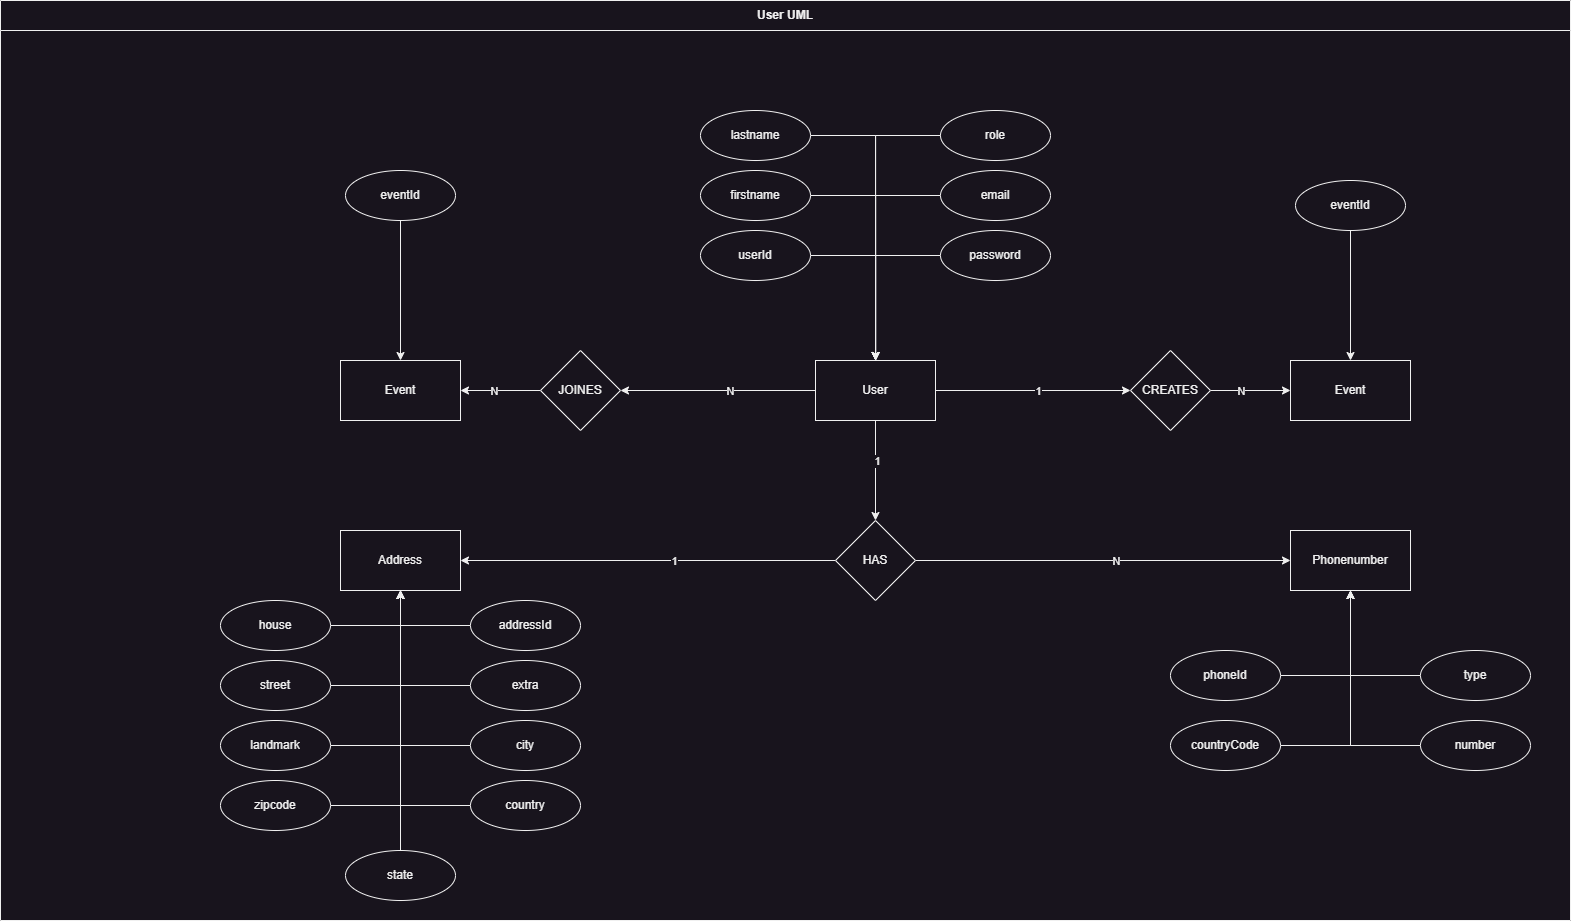

The diagram above was exported from draw.io. Its source (the exported page's mxGraphModel, read from the mxfile embedded in the PNG):
<mxGraphModel dx="2762" dy="1115" grid="1" gridSize="10" guides="1" tooltips="1" connect="1" arrows="1" fold="1" page="1" pageScale="1" pageWidth="850" pageHeight="1100" math="0" shadow="0">
  <root>
    <mxCell id="0" />
    <mxCell id="1" parent="0" />
    <mxCell id="sN-g3dIHPYIdpaUn13t0-16" style="edgeStyle=orthogonalEdgeStyle;rounded=0;orthogonalLoop=1;jettySize=auto;html=1;" parent="1" source="sN-g3dIHPYIdpaUn13t0-1" target="sN-g3dIHPYIdpaUn13t0-15" edge="1">
      <mxGeometry relative="1" as="geometry" />
    </mxCell>
    <mxCell id="sN-g3dIHPYIdpaUn13t0-18" value="1" style="edgeLabel;html=1;align=center;verticalAlign=middle;resizable=0;points=[];" parent="sN-g3dIHPYIdpaUn13t0-16" vertex="1" connectable="0">
      <mxGeometry x="-0.21" y="1" relative="1" as="geometry">
        <mxPoint as="offset" />
      </mxGeometry>
    </mxCell>
    <mxCell id="sN-g3dIHPYIdpaUn13t0-53" style="edgeStyle=orthogonalEdgeStyle;rounded=0;orthogonalLoop=1;jettySize=auto;html=1;" parent="1" source="sN-g3dIHPYIdpaUn13t0-1" target="sN-g3dIHPYIdpaUn13t0-52" edge="1">
      <mxGeometry relative="1" as="geometry" />
    </mxCell>
    <mxCell id="sN-g3dIHPYIdpaUn13t0-55" value="1" style="edgeLabel;html=1;align=center;verticalAlign=middle;resizable=0;points=[];" parent="sN-g3dIHPYIdpaUn13t0-53" vertex="1" connectable="0">
      <mxGeometry x="0.0504" relative="1" as="geometry">
        <mxPoint as="offset" />
      </mxGeometry>
    </mxCell>
    <mxCell id="sN-g3dIHPYIdpaUn13t0-62" style="edgeStyle=orthogonalEdgeStyle;rounded=0;orthogonalLoop=1;jettySize=auto;html=1;" parent="1" source="sN-g3dIHPYIdpaUn13t0-1" target="sN-g3dIHPYIdpaUn13t0-61" edge="1">
      <mxGeometry relative="1" as="geometry" />
    </mxCell>
    <mxCell id="sN-g3dIHPYIdpaUn13t0-67" value="N" style="edgeLabel;html=1;align=center;verticalAlign=middle;resizable=0;points=[];" parent="sN-g3dIHPYIdpaUn13t0-62" vertex="1" connectable="0">
      <mxGeometry x="-0.1282" relative="1" as="geometry">
        <mxPoint as="offset" />
      </mxGeometry>
    </mxCell>
    <mxCell id="sN-g3dIHPYIdpaUn13t0-1" value="User" style="rounded=0;whiteSpace=wrap;html=1;" parent="1" vertex="1">
      <mxGeometry x="15" y="490" width="120" height="60" as="geometry" />
    </mxCell>
    <mxCell id="sN-g3dIHPYIdpaUn13t0-3" style="edgeStyle=orthogonalEdgeStyle;rounded=0;orthogonalLoop=1;jettySize=auto;html=1;" parent="1" source="sN-g3dIHPYIdpaUn13t0-2" target="sN-g3dIHPYIdpaUn13t0-1" edge="1">
      <mxGeometry relative="1" as="geometry" />
    </mxCell>
    <mxCell id="sN-g3dIHPYIdpaUn13t0-5" style="edgeStyle=orthogonalEdgeStyle;rounded=0;orthogonalLoop=1;jettySize=auto;html=1;" parent="1" source="sN-g3dIHPYIdpaUn13t0-4" target="sN-g3dIHPYIdpaUn13t0-1" edge="1">
      <mxGeometry relative="1" as="geometry" />
    </mxCell>
    <mxCell id="sN-g3dIHPYIdpaUn13t0-7" style="edgeStyle=orthogonalEdgeStyle;rounded=0;orthogonalLoop=1;jettySize=auto;html=1;entryX=0.5;entryY=0;entryDx=0;entryDy=0;" parent="1" source="sN-g3dIHPYIdpaUn13t0-6" target="sN-g3dIHPYIdpaUn13t0-1" edge="1">
      <mxGeometry relative="1" as="geometry" />
    </mxCell>
    <mxCell id="sN-g3dIHPYIdpaUn13t0-10" style="edgeStyle=orthogonalEdgeStyle;rounded=0;orthogonalLoop=1;jettySize=auto;html=1;" parent="1" source="sN-g3dIHPYIdpaUn13t0-8" target="sN-g3dIHPYIdpaUn13t0-1" edge="1">
      <mxGeometry relative="1" as="geometry" />
    </mxCell>
    <mxCell id="sN-g3dIHPYIdpaUn13t0-11" style="edgeStyle=orthogonalEdgeStyle;rounded=0;orthogonalLoop=1;jettySize=auto;html=1;" parent="1" source="sN-g3dIHPYIdpaUn13t0-9" target="sN-g3dIHPYIdpaUn13t0-1" edge="1">
      <mxGeometry relative="1" as="geometry" />
    </mxCell>
    <mxCell id="sN-g3dIHPYIdpaUn13t0-12" value="Address" style="rounded=0;whiteSpace=wrap;html=1;" parent="1" vertex="1">
      <mxGeometry x="-460" y="660" width="120" height="60" as="geometry" />
    </mxCell>
    <mxCell id="sN-g3dIHPYIdpaUn13t0-17" style="edgeStyle=orthogonalEdgeStyle;rounded=0;orthogonalLoop=1;jettySize=auto;html=1;" parent="1" source="sN-g3dIHPYIdpaUn13t0-15" target="sN-g3dIHPYIdpaUn13t0-12" edge="1">
      <mxGeometry relative="1" as="geometry" />
    </mxCell>
    <mxCell id="sN-g3dIHPYIdpaUn13t0-19" value="1" style="edgeLabel;html=1;align=center;verticalAlign=middle;resizable=0;points=[];" parent="sN-g3dIHPYIdpaUn13t0-17" vertex="1" connectable="0">
      <mxGeometry x="-0.1391" relative="1" as="geometry">
        <mxPoint as="offset" />
      </mxGeometry>
    </mxCell>
    <mxCell id="sN-g3dIHPYIdpaUn13t0-42" style="edgeStyle=orthogonalEdgeStyle;rounded=0;orthogonalLoop=1;jettySize=auto;html=1;" parent="1" source="sN-g3dIHPYIdpaUn13t0-15" target="sN-g3dIHPYIdpaUn13t0-40" edge="1">
      <mxGeometry relative="1" as="geometry" />
    </mxCell>
    <mxCell id="sN-g3dIHPYIdpaUn13t0-43" value="N" style="edgeLabel;html=1;align=center;verticalAlign=middle;resizable=0;points=[];" parent="sN-g3dIHPYIdpaUn13t0-42" vertex="1" connectable="0">
      <mxGeometry x="0.0657" relative="1" as="geometry">
        <mxPoint as="offset" />
      </mxGeometry>
    </mxCell>
    <mxCell id="sN-g3dIHPYIdpaUn13t0-15" value="HAS" style="rhombus;whiteSpace=wrap;html=1;" parent="1" vertex="1">
      <mxGeometry x="35" y="650" width="80" height="80" as="geometry" />
    </mxCell>
    <mxCell id="sN-g3dIHPYIdpaUn13t0-34" style="edgeStyle=orthogonalEdgeStyle;rounded=0;orthogonalLoop=1;jettySize=auto;html=1;" parent="1" source="sN-g3dIHPYIdpaUn13t0-20" target="sN-g3dIHPYIdpaUn13t0-12" edge="1">
      <mxGeometry relative="1" as="geometry" />
    </mxCell>
    <mxCell id="sN-g3dIHPYIdpaUn13t0-39" style="edgeStyle=orthogonalEdgeStyle;rounded=0;orthogonalLoop=1;jettySize=auto;html=1;" parent="1" source="sN-g3dIHPYIdpaUn13t0-21" target="sN-g3dIHPYIdpaUn13t0-12" edge="1">
      <mxGeometry relative="1" as="geometry" />
    </mxCell>
    <mxCell id="sN-g3dIHPYIdpaUn13t0-37" style="edgeStyle=orthogonalEdgeStyle;rounded=0;orthogonalLoop=1;jettySize=auto;html=1;" parent="1" source="sN-g3dIHPYIdpaUn13t0-22" target="sN-g3dIHPYIdpaUn13t0-12" edge="1">
      <mxGeometry relative="1" as="geometry" />
    </mxCell>
    <mxCell id="sN-g3dIHPYIdpaUn13t0-36" style="edgeStyle=orthogonalEdgeStyle;rounded=0;orthogonalLoop=1;jettySize=auto;html=1;" parent="1" source="sN-g3dIHPYIdpaUn13t0-23" target="sN-g3dIHPYIdpaUn13t0-12" edge="1">
      <mxGeometry relative="1" as="geometry" />
    </mxCell>
    <mxCell id="sN-g3dIHPYIdpaUn13t0-33" style="edgeStyle=orthogonalEdgeStyle;rounded=0;orthogonalLoop=1;jettySize=auto;html=1;" parent="1" source="sN-g3dIHPYIdpaUn13t0-24" target="sN-g3dIHPYIdpaUn13t0-12" edge="1">
      <mxGeometry relative="1" as="geometry" />
    </mxCell>
    <mxCell id="sN-g3dIHPYIdpaUn13t0-35" style="edgeStyle=orthogonalEdgeStyle;rounded=0;orthogonalLoop=1;jettySize=auto;html=1;" parent="1" source="sN-g3dIHPYIdpaUn13t0-25" target="sN-g3dIHPYIdpaUn13t0-12" edge="1">
      <mxGeometry relative="1" as="geometry" />
    </mxCell>
    <mxCell id="sN-g3dIHPYIdpaUn13t0-31" style="edgeStyle=orthogonalEdgeStyle;rounded=0;orthogonalLoop=1;jettySize=auto;html=1;" parent="1" source="sN-g3dIHPYIdpaUn13t0-26" target="sN-g3dIHPYIdpaUn13t0-12" edge="1">
      <mxGeometry relative="1" as="geometry" />
    </mxCell>
    <mxCell id="sN-g3dIHPYIdpaUn13t0-32" style="edgeStyle=orthogonalEdgeStyle;rounded=0;orthogonalLoop=1;jettySize=auto;html=1;" parent="1" source="sN-g3dIHPYIdpaUn13t0-27" target="sN-g3dIHPYIdpaUn13t0-12" edge="1">
      <mxGeometry relative="1" as="geometry" />
    </mxCell>
    <mxCell id="sN-g3dIHPYIdpaUn13t0-29" style="edgeStyle=orthogonalEdgeStyle;rounded=0;orthogonalLoop=1;jettySize=auto;html=1;" parent="1" source="sN-g3dIHPYIdpaUn13t0-28" target="sN-g3dIHPYIdpaUn13t0-12" edge="1">
      <mxGeometry relative="1" as="geometry" />
    </mxCell>
    <mxCell id="sN-g3dIHPYIdpaUn13t0-40" value="Phonenumber" style="rounded=0;whiteSpace=wrap;html=1;" parent="1" vertex="1">
      <mxGeometry x="490" y="660" width="120" height="60" as="geometry" />
    </mxCell>
    <mxCell id="sN-g3dIHPYIdpaUn13t0-48" style="edgeStyle=orthogonalEdgeStyle;rounded=0;orthogonalLoop=1;jettySize=auto;html=1;entryX=0.5;entryY=1;entryDx=0;entryDy=0;" parent="1" source="sN-g3dIHPYIdpaUn13t0-44" target="sN-g3dIHPYIdpaUn13t0-40" edge="1">
      <mxGeometry relative="1" as="geometry" />
    </mxCell>
    <mxCell id="sN-g3dIHPYIdpaUn13t0-51" style="edgeStyle=orthogonalEdgeStyle;rounded=0;orthogonalLoop=1;jettySize=auto;html=1;" parent="1" source="sN-g3dIHPYIdpaUn13t0-45" target="sN-g3dIHPYIdpaUn13t0-40" edge="1">
      <mxGeometry relative="1" as="geometry" />
    </mxCell>
    <mxCell id="sN-g3dIHPYIdpaUn13t0-50" style="edgeStyle=orthogonalEdgeStyle;rounded=0;orthogonalLoop=1;jettySize=auto;html=1;" parent="1" source="sN-g3dIHPYIdpaUn13t0-46" target="sN-g3dIHPYIdpaUn13t0-40" edge="1">
      <mxGeometry relative="1" as="geometry" />
    </mxCell>
    <mxCell id="sN-g3dIHPYIdpaUn13t0-49" style="edgeStyle=orthogonalEdgeStyle;rounded=0;orthogonalLoop=1;jettySize=auto;html=1;" parent="1" source="sN-g3dIHPYIdpaUn13t0-47" target="sN-g3dIHPYIdpaUn13t0-40" edge="1">
      <mxGeometry relative="1" as="geometry" />
    </mxCell>
    <mxCell id="sN-g3dIHPYIdpaUn13t0-57" style="edgeStyle=orthogonalEdgeStyle;rounded=0;orthogonalLoop=1;jettySize=auto;html=1;" parent="1" source="sN-g3dIHPYIdpaUn13t0-52" target="sN-g3dIHPYIdpaUn13t0-56" edge="1">
      <mxGeometry relative="1" as="geometry" />
    </mxCell>
    <mxCell id="sN-g3dIHPYIdpaUn13t0-58" value="N" style="edgeLabel;html=1;align=center;verticalAlign=middle;resizable=0;points=[];" parent="sN-g3dIHPYIdpaUn13t0-57" vertex="1" connectable="0">
      <mxGeometry x="-0.2489" relative="1" as="geometry">
        <mxPoint as="offset" />
      </mxGeometry>
    </mxCell>
    <mxCell id="sN-g3dIHPYIdpaUn13t0-52" value="CREATES" style="rhombus;whiteSpace=wrap;html=1;" parent="1" vertex="1">
      <mxGeometry x="330" y="480" width="80" height="80" as="geometry" />
    </mxCell>
    <mxCell id="sN-g3dIHPYIdpaUn13t0-56" value="Event" style="rounded=0;whiteSpace=wrap;html=1;" parent="1" vertex="1">
      <mxGeometry x="490" y="490" width="120" height="60" as="geometry" />
    </mxCell>
    <mxCell id="sN-g3dIHPYIdpaUn13t0-60" style="edgeStyle=orthogonalEdgeStyle;rounded=0;orthogonalLoop=1;jettySize=auto;html=1;" parent="1" source="sN-g3dIHPYIdpaUn13t0-59" target="sN-g3dIHPYIdpaUn13t0-56" edge="1">
      <mxGeometry relative="1" as="geometry" />
    </mxCell>
    <mxCell id="sN-g3dIHPYIdpaUn13t0-59" value="eventId" style="ellipse;whiteSpace=wrap;html=1;" parent="1" vertex="1">
      <mxGeometry x="495" y="310" width="110" height="50" as="geometry" />
    </mxCell>
    <mxCell id="sN-g3dIHPYIdpaUn13t0-64" style="edgeStyle=orthogonalEdgeStyle;rounded=0;orthogonalLoop=1;jettySize=auto;html=1;" parent="1" source="sN-g3dIHPYIdpaUn13t0-61" target="sN-g3dIHPYIdpaUn13t0-63" edge="1">
      <mxGeometry relative="1" as="geometry" />
    </mxCell>
    <mxCell id="sN-g3dIHPYIdpaUn13t0-68" value="N" style="edgeLabel;html=1;align=center;verticalAlign=middle;resizable=0;points=[];" parent="sN-g3dIHPYIdpaUn13t0-64" vertex="1" connectable="0">
      <mxGeometry x="0.1833" relative="1" as="geometry">
        <mxPoint as="offset" />
      </mxGeometry>
    </mxCell>
    <mxCell id="sN-g3dIHPYIdpaUn13t0-61" value="JOINES" style="rhombus;whiteSpace=wrap;html=1;" parent="1" vertex="1">
      <mxGeometry x="-260" y="480" width="80" height="80" as="geometry" />
    </mxCell>
    <mxCell id="sN-g3dIHPYIdpaUn13t0-63" value="Event" style="rounded=0;whiteSpace=wrap;html=1;" parent="1" vertex="1">
      <mxGeometry x="-460" y="490" width="120" height="60" as="geometry" />
    </mxCell>
    <mxCell id="sN-g3dIHPYIdpaUn13t0-66" style="edgeStyle=orthogonalEdgeStyle;rounded=0;orthogonalLoop=1;jettySize=auto;html=1;" parent="1" source="sN-g3dIHPYIdpaUn13t0-65" target="sN-g3dIHPYIdpaUn13t0-63" edge="1">
      <mxGeometry relative="1" as="geometry" />
    </mxCell>
    <mxCell id="sN-g3dIHPYIdpaUn13t0-65" value="eventId" style="ellipse;whiteSpace=wrap;html=1;" parent="1" vertex="1">
      <mxGeometry x="-455" y="300" width="110" height="50" as="geometry" />
    </mxCell>
    <mxCell id="sN-g3dIHPYIdpaUn13t0-69" value="User UML" style="swimlane;whiteSpace=wrap;html=1;startSize=30;" parent="1" vertex="1">
      <mxGeometry x="-800" y="130" width="1570" height="920" as="geometry">
        <mxRectangle x="-510" y="70" width="100" height="30" as="alternateBounds" />
      </mxGeometry>
    </mxCell>
    <mxCell id="sN-g3dIHPYIdpaUn13t0-27" value="country" style="ellipse;whiteSpace=wrap;html=1;" parent="sN-g3dIHPYIdpaUn13t0-69" vertex="1">
      <mxGeometry x="470" y="780" width="110" height="50" as="geometry" />
    </mxCell>
    <mxCell id="sN-g3dIHPYIdpaUn13t0-24" value="city" style="ellipse;whiteSpace=wrap;html=1;" parent="sN-g3dIHPYIdpaUn13t0-69" vertex="1">
      <mxGeometry x="470" y="720" width="110" height="50" as="geometry" />
    </mxCell>
    <mxCell id="sN-g3dIHPYIdpaUn13t0-28" value="extra" style="ellipse;whiteSpace=wrap;html=1;" parent="sN-g3dIHPYIdpaUn13t0-69" vertex="1">
      <mxGeometry x="470" y="660" width="110" height="50" as="geometry" />
    </mxCell>
    <mxCell id="sN-g3dIHPYIdpaUn13t0-20" value="addressId" style="ellipse;whiteSpace=wrap;html=1;" parent="sN-g3dIHPYIdpaUn13t0-69" vertex="1">
      <mxGeometry x="470" y="600" width="110" height="50" as="geometry" />
    </mxCell>
    <mxCell id="sN-g3dIHPYIdpaUn13t0-25" value="zipcode" style="ellipse;whiteSpace=wrap;html=1;" parent="sN-g3dIHPYIdpaUn13t0-69" vertex="1">
      <mxGeometry x="220" y="780" width="110" height="50" as="geometry" />
    </mxCell>
    <mxCell id="sN-g3dIHPYIdpaUn13t0-23" value="landmark" style="ellipse;whiteSpace=wrap;html=1;" parent="sN-g3dIHPYIdpaUn13t0-69" vertex="1">
      <mxGeometry x="220" y="720" width="110" height="50" as="geometry" />
    </mxCell>
    <mxCell id="sN-g3dIHPYIdpaUn13t0-22" value="street" style="ellipse;whiteSpace=wrap;html=1;" parent="sN-g3dIHPYIdpaUn13t0-69" vertex="1">
      <mxGeometry x="220" y="660" width="110" height="50" as="geometry" />
    </mxCell>
    <mxCell id="sN-g3dIHPYIdpaUn13t0-21" value="house" style="ellipse;whiteSpace=wrap;html=1;" parent="sN-g3dIHPYIdpaUn13t0-69" vertex="1">
      <mxGeometry x="220" y="600" width="110" height="50" as="geometry" />
    </mxCell>
    <mxCell id="sN-g3dIHPYIdpaUn13t0-26" value="state" style="ellipse;whiteSpace=wrap;html=1;" parent="sN-g3dIHPYIdpaUn13t0-69" vertex="1">
      <mxGeometry x="345" y="850" width="110" height="50" as="geometry" />
    </mxCell>
    <mxCell id="sN-g3dIHPYIdpaUn13t0-45" value="countryCode" style="ellipse;whiteSpace=wrap;html=1;" parent="sN-g3dIHPYIdpaUn13t0-69" vertex="1">
      <mxGeometry x="1170" y="720" width="110" height="50" as="geometry" />
    </mxCell>
    <mxCell id="sN-g3dIHPYIdpaUn13t0-46" value="number" style="ellipse;whiteSpace=wrap;html=1;" parent="sN-g3dIHPYIdpaUn13t0-69" vertex="1">
      <mxGeometry x="1420" y="720" width="110" height="50" as="geometry" />
    </mxCell>
    <mxCell id="sN-g3dIHPYIdpaUn13t0-47" value="type" style="ellipse;whiteSpace=wrap;html=1;" parent="sN-g3dIHPYIdpaUn13t0-69" vertex="1">
      <mxGeometry x="1420" y="650" width="110" height="50" as="geometry" />
    </mxCell>
    <mxCell id="sN-g3dIHPYIdpaUn13t0-44" value="phoneId" style="ellipse;whiteSpace=wrap;html=1;" parent="sN-g3dIHPYIdpaUn13t0-69" vertex="1">
      <mxGeometry x="1170" y="650" width="110" height="50" as="geometry" />
    </mxCell>
    <mxCell id="sN-g3dIHPYIdpaUn13t0-2" value="userId" style="ellipse;whiteSpace=wrap;html=1;" parent="sN-g3dIHPYIdpaUn13t0-69" vertex="1">
      <mxGeometry x="700" y="230" width="110" height="50" as="geometry" />
    </mxCell>
    <mxCell id="sN-g3dIHPYIdpaUn13t0-9" value="password" style="ellipse;whiteSpace=wrap;html=1;" parent="sN-g3dIHPYIdpaUn13t0-69" vertex="1">
      <mxGeometry x="940" y="230" width="110" height="50" as="geometry" />
    </mxCell>
    <mxCell id="sN-g3dIHPYIdpaUn13t0-8" value="email" style="ellipse;whiteSpace=wrap;html=1;" parent="sN-g3dIHPYIdpaUn13t0-69" vertex="1">
      <mxGeometry x="940" y="170" width="110" height="50" as="geometry" />
    </mxCell>
    <mxCell id="sN-g3dIHPYIdpaUn13t0-4" value="firstname" style="ellipse;whiteSpace=wrap;html=1;" parent="sN-g3dIHPYIdpaUn13t0-69" vertex="1">
      <mxGeometry x="700" y="170" width="110" height="50" as="geometry" />
    </mxCell>
    <mxCell id="sN-g3dIHPYIdpaUn13t0-6" value="lastname" style="ellipse;whiteSpace=wrap;html=1;" parent="sN-g3dIHPYIdpaUn13t0-69" vertex="1">
      <mxGeometry x="700" y="110" width="110" height="50" as="geometry" />
    </mxCell>
    <mxCell id="sN-g3dIHPYIdpaUn13t0-121" value="role" style="ellipse;whiteSpace=wrap;html=1;" parent="sN-g3dIHPYIdpaUn13t0-69" vertex="1">
      <mxGeometry x="940" y="110" width="110" height="50" as="geometry" />
    </mxCell>
    <mxCell id="sN-g3dIHPYIdpaUn13t0-122" style="edgeStyle=orthogonalEdgeStyle;rounded=0;orthogonalLoop=1;jettySize=auto;html=1;" parent="1" source="sN-g3dIHPYIdpaUn13t0-121" target="sN-g3dIHPYIdpaUn13t0-1" edge="1">
      <mxGeometry relative="1" as="geometry" />
    </mxCell>
  </root>
</mxGraphModel>